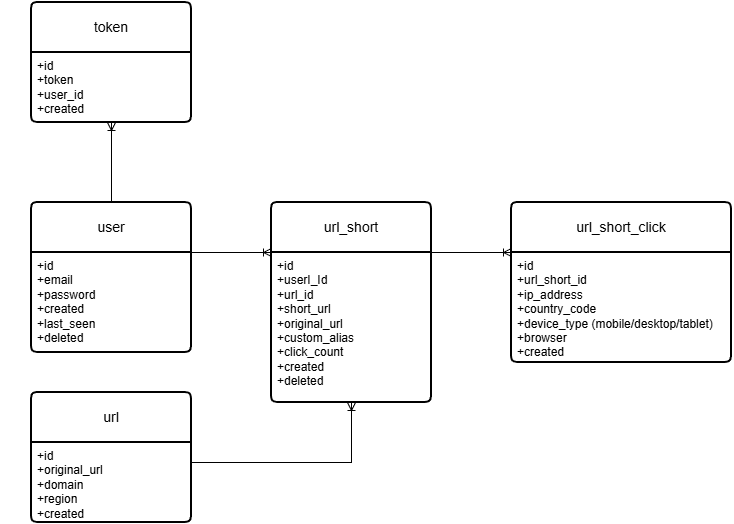

The diagram above was exported from draw.io. Its source (the exported page's mxGraphModel, read from the mxfile embedded in the PNG):
<mxGraphModel dx="1426" dy="743" grid="1" gridSize="10" guides="1" tooltips="1" connect="1" arrows="1" fold="1" page="1" pageScale="1" pageWidth="827" pageHeight="1169" math="0" shadow="0">
  <root>
    <mxCell id="0" />
    <mxCell id="1" parent="0" />
    <mxCell id="ZwmBykXWmnPzWPyFNspo-29" parent="1" style="shape=partialRectangle;connectable=0;fillColor=none;top=0;left=0;bottom=0;right=0;editable=1;overflow=hidden;whiteSpace=wrap;html=1;" value="" vertex="1">
      <mxGeometry height="30" width="30" x="10" y="400" as="geometry">
        <mxRectangle height="30" width="30" as="alternateBounds" />
      </mxGeometry>
    </mxCell>
    <mxCell id="ZwmBykXWmnPzWPyFNspo-30" parent="1" style="swimlane;childLayout=stackLayout;horizontal=1;startSize=50;horizontalStack=0;rounded=1;fontSize=14;fontStyle=0;strokeWidth=2;resizeParent=0;resizeLast=1;shadow=0;dashed=0;align=center;arcSize=4;whiteSpace=wrap;html=1;" value="user" vertex="1">
      <mxGeometry height="150" width="160" x="40" y="240" as="geometry" />
    </mxCell>
    <mxCell id="ZwmBykXWmnPzWPyFNspo-31" parent="ZwmBykXWmnPzWPyFNspo-30" style="align=left;strokeColor=none;fillColor=none;spacingLeft=4;spacingRight=4;fontSize=12;verticalAlign=top;resizable=0;rotatable=0;part=1;html=1;whiteSpace=wrap;" value="+id&lt;br&gt;+email&lt;br&gt;+password&lt;div&gt;+created&lt;/div&gt;&lt;div&gt;+last_seen&lt;/div&gt;&lt;div&gt;+deleted&lt;/div&gt;" vertex="1">
      <mxGeometry height="100" width="160" y="50" as="geometry" />
    </mxCell>
    <mxCell id="ZwmBykXWmnPzWPyFNspo-32" parent="1" style="swimlane;childLayout=stackLayout;horizontal=1;startSize=50;horizontalStack=0;rounded=1;fontSize=14;fontStyle=0;strokeWidth=2;resizeParent=0;resizeLast=1;shadow=0;dashed=0;align=center;arcSize=4;whiteSpace=wrap;html=1;" value="url_short" vertex="1">
      <mxGeometry height="200" width="160" x="280" y="240" as="geometry" />
    </mxCell>
    <mxCell id="ZwmBykXWmnPzWPyFNspo-33" parent="ZwmBykXWmnPzWPyFNspo-32" style="align=left;strokeColor=none;fillColor=none;spacingLeft=4;spacingRight=4;fontSize=12;verticalAlign=top;resizable=0;rotatable=0;part=1;html=1;whiteSpace=wrap;" value="+id&lt;div&gt;+userI_Id&lt;/div&gt;&lt;div&gt;+url_id&lt;br&gt;+&lt;span style=&quot;white-space-collapse: preserve; background-color: transparent; color: light-dark(rgb(0, 0, 0), rgb(255, 255, 255));&quot;&gt;short_url&lt;/span&gt;&lt;/div&gt;&lt;div&gt;&lt;span style=&quot;white-space-collapse: preserve; background-color: transparent; color: light-dark(rgb(0, 0, 0), rgb(255, 255, 255));&quot;&gt;+&lt;/span&gt;&lt;span style=&quot;white-space-collapse: preserve; background-color: transparent; color: light-dark(rgb(0, 0, 0), rgb(255, 255, 255));&quot;&gt;original_url&lt;/span&gt;&lt;/div&gt;&lt;div&gt;+custom_alias&lt;/div&gt;&lt;div&gt;+click_count&lt;br&gt;+created&lt;/div&gt;&lt;div&gt;&lt;span style=&quot;white-space-collapse: preserve;&quot;&gt;+deleted&lt;/span&gt;&lt;/div&gt;" vertex="1">
      <mxGeometry height="150" width="160" y="50" as="geometry" />
    </mxCell>
    <mxCell id="ZwmBykXWmnPzWPyFNspo-34" parent="1" style="swimlane;childLayout=stackLayout;horizontal=1;startSize=50;horizontalStack=0;rounded=1;fontSize=14;fontStyle=0;strokeWidth=2;resizeParent=0;resizeLast=1;shadow=0;dashed=0;align=center;arcSize=4;whiteSpace=wrap;html=1;" value="url" vertex="1">
      <mxGeometry height="130" width="160" x="40" y="430" as="geometry" />
    </mxCell>
    <mxCell id="ZwmBykXWmnPzWPyFNspo-35" parent="ZwmBykXWmnPzWPyFNspo-34" style="align=left;strokeColor=none;fillColor=none;spacingLeft=4;spacingRight=4;fontSize=12;verticalAlign=top;resizable=0;rotatable=0;part=1;html=1;whiteSpace=wrap;" value="+id&lt;br&gt;+&lt;span style=&quot;white-space-collapse: preserve; background-color: transparent; color: light-dark(rgb(0, 0, 0), rgb(255, 255, 255));&quot;&gt;original_url&lt;/span&gt;&lt;br&gt;+&lt;span style=&quot;white-space-collapse: preserve; background-color: transparent; color: light-dark(rgb(0, 0, 0), rgb(255, 255, 255));&quot;&gt;domain&lt;/span&gt;&lt;div&gt;+region&lt;/div&gt;&lt;div&gt;+created&lt;/div&gt;" vertex="1">
      <mxGeometry height="80" width="160" y="50" as="geometry" />
    </mxCell>
    <mxCell id="ZwmBykXWmnPzWPyFNspo-36" edge="1" parent="1" source="ZwmBykXWmnPzWPyFNspo-31" style="edgeStyle=entityRelationEdgeStyle;fontSize=12;html=1;endArrow=ERoneToMany;rounded=0;exitX=1;exitY=0;exitDx=0;exitDy=0;entryX=0;entryY=0;entryDx=0;entryDy=0;" target="ZwmBykXWmnPzWPyFNspo-33" value="">
      <mxGeometry height="100" relative="1" width="100" as="geometry">
        <mxPoint x="250" y="330" as="sourcePoint" />
        <mxPoint x="278" y="299" as="targetPoint" />
      </mxGeometry>
    </mxCell>
    <mxCell id="ZwmBykXWmnPzWPyFNspo-38" parent="1" style="swimlane;childLayout=stackLayout;horizontal=1;startSize=50;horizontalStack=0;rounded=1;fontSize=14;fontStyle=0;strokeWidth=2;resizeParent=0;resizeLast=1;shadow=0;dashed=0;align=center;arcSize=4;whiteSpace=wrap;html=1;" value="url_short_click" vertex="1">
      <mxGeometry height="160" width="220" x="520" y="240" as="geometry" />
    </mxCell>
    <mxCell id="ZwmBykXWmnPzWPyFNspo-39" parent="ZwmBykXWmnPzWPyFNspo-38" style="align=left;strokeColor=none;fillColor=none;spacingLeft=4;spacingRight=4;fontSize=12;verticalAlign=top;resizable=0;rotatable=0;part=1;html=1;whiteSpace=wrap;" value="+&lt;span style=&quot;white-space-collapse: preserve; background-color: transparent; color: light-dark(rgb(0, 0, 0), rgb(255, 255, 255));&quot;&gt;id&lt;/span&gt;&lt;br&gt;+&lt;span style=&quot;white-space-collapse: preserve; background-color: transparent; color: light-dark(rgb(0, 0, 0), rgb(255, 255, 255));&quot;&gt;url_short_id&lt;/span&gt;&lt;br&gt;+&lt;span style=&quot;white-space-collapse: preserve; background-color: transparent; color: light-dark(rgb(0, 0, 0), rgb(255, 255, 255));&quot;&gt;ip_address&lt;/span&gt;&lt;div&gt;&lt;span style=&quot;white-space-collapse: preserve; background-color: transparent; color: light-dark(rgb(0, 0, 0), rgb(255, 255, 255));&quot;&gt;+&lt;/span&gt;&lt;span style=&quot;white-space-collapse: preserve; background-color: transparent; color: light-dark(rgb(0, 0, 0), rgb(255, 255, 255));&quot;&gt;country_code&lt;/span&gt;&lt;/div&gt;&lt;div&gt;&lt;span style=&quot;white-space-collapse: preserve; background-color: transparent; color: light-dark(rgb(0, 0, 0), rgb(255, 255, 255));&quot;&gt;+&lt;/span&gt;&lt;span style=&quot;white-space-collapse: preserve; background-color: transparent; color: light-dark(rgb(0, 0, 0), rgb(255, 255, 255));&quot;&gt;device_type (mobile/desktop/tablet)&lt;/span&gt;&lt;/div&gt;&lt;div&gt;&lt;span style=&quot;white-space-collapse: preserve; background-color: transparent; color: light-dark(rgb(0, 0, 0), rgb(255, 255, 255));&quot;&gt;+&lt;/span&gt;&lt;span style=&quot;white-space-collapse: preserve; background-color: transparent; color: light-dark(rgb(0, 0, 0), rgb(255, 255, 255));&quot;&gt;browser&lt;/span&gt;&lt;/div&gt;&lt;div&gt;&lt;span style=&quot;white-space-collapse: preserve; background-color: transparent; color: light-dark(rgb(0, 0, 0), rgb(255, 255, 255));&quot;&gt;+created&lt;/span&gt;&lt;/div&gt;" vertex="1">
      <mxGeometry height="110" width="220" y="50" as="geometry" />
    </mxCell>
    <mxCell id="ZwmBykXWmnPzWPyFNspo-40" edge="1" parent="1" source="ZwmBykXWmnPzWPyFNspo-33" style="edgeStyle=entityRelationEdgeStyle;fontSize=12;html=1;endArrow=ERoneToMany;rounded=0;exitX=1;exitY=0;exitDx=0;exitDy=0;entryX=0;entryY=0;entryDx=0;entryDy=0;" target="ZwmBykXWmnPzWPyFNspo-39" value="">
      <mxGeometry height="100" relative="1" width="100" as="geometry">
        <mxPoint x="530" y="310" as="sourcePoint" />
        <mxPoint x="480" y="280" as="targetPoint" />
      </mxGeometry>
    </mxCell>
    <mxCell id="ZwmBykXWmnPzWPyFNspo-42" parent="1" style="swimlane;childLayout=stackLayout;horizontal=1;startSize=50;horizontalStack=0;rounded=1;fontSize=14;fontStyle=0;strokeWidth=2;resizeParent=0;resizeLast=1;shadow=0;dashed=0;align=center;arcSize=4;whiteSpace=wrap;html=1;" value="token" vertex="1">
      <mxGeometry height="120" width="160" x="40" y="40" as="geometry" />
    </mxCell>
    <mxCell id="ZwmBykXWmnPzWPyFNspo-43" parent="ZwmBykXWmnPzWPyFNspo-42" style="align=left;strokeColor=none;fillColor=none;spacingLeft=4;spacingRight=4;fontSize=12;verticalAlign=top;resizable=0;rotatable=0;part=1;html=1;whiteSpace=wrap;" value="+id&lt;br&gt;+token&lt;div&gt;+user_id&lt;br&gt;&lt;div&gt;+created&lt;/div&gt;&lt;/div&gt;" vertex="1">
      <mxGeometry height="70" width="160" y="50" as="geometry" />
    </mxCell>
    <mxCell id="ZwmBykXWmnPzWPyFNspo-44" edge="1" parent="1" source="ZwmBykXWmnPzWPyFNspo-30" style="fontSize=12;html=1;endArrow=ERoneToMany;rounded=0;edgeStyle=elbowEdgeStyle;elbow=vertical;exitX=0.5;exitY=0;exitDx=0;exitDy=0;" value="">
      <mxGeometry height="100" relative="1" width="100" as="geometry">
        <Array as="points" />
        <mxPoint x="120" y="237.36" as="sourcePoint" />
        <mxPoint x="120" y="160" as="targetPoint" />
      </mxGeometry>
    </mxCell>
    <mxCell id="ZwmBykXWmnPzWPyFNspo-37" edge="1" parent="1" source="ZwmBykXWmnPzWPyFNspo-35" style="edgeStyle=elbowEdgeStyle;fontSize=12;html=1;endArrow=ERoneToMany;rounded=0;entryX=0.5;entryY=1;entryDx=0;entryDy=0;exitX=1;exitY=0.25;exitDx=0;exitDy=0;" target="ZwmBykXWmnPzWPyFNspo-33" value="">
      <mxGeometry height="100" relative="1" width="100" as="geometry">
        <Array as="points">
          <mxPoint x="360" y="450" />
        </Array>
        <mxPoint x="270" y="410" as="sourcePoint" />
        <mxPoint x="350" y="410" as="targetPoint" />
      </mxGeometry>
    </mxCell>
  </root>
</mxGraphModel>